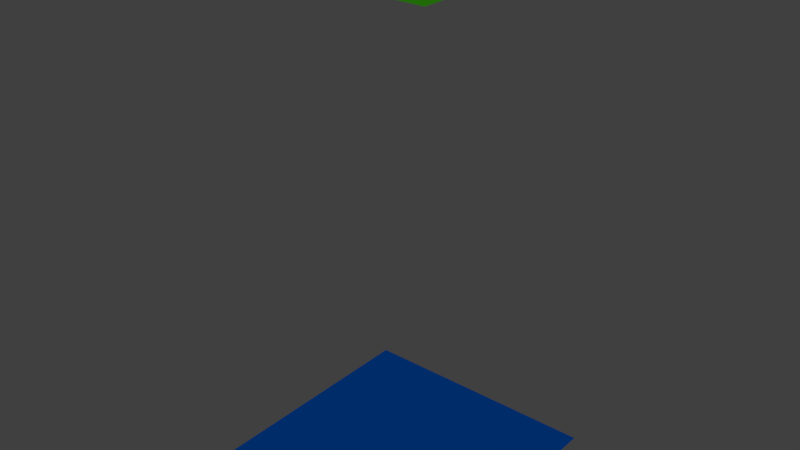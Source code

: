 # Source: shape.blend  (saved by Blender 2.67.0; exported with 4.5.12 LTS)
import bpy
from mathutils import Matrix  # noqa: F401  (used for matrix-valued properties, if any)

bpy.ops.wm.read_factory_settings(use_empty=True)
scene = bpy.context.scene
scene.name = 'Scene'

# ---- collections
col_collection_11 = bpy.data.collections.new('Collection 11'); scene.collection.children.link(col_collection_11)

# ---- materials (node trees are filled in below, after node groups)
mat_xa_notc_mis_dm1_shapes_world_innermat = bpy.data.materials.new('xa_notc_mis_dm1_shapes_world_innermat')
mat_xa_notc_mis_dm1_shapes_world_innermat.alpha_threshold = 0.0
mat_xa_notc_mis_dm1_shapes_world_innermat.use_transparent_shadow = False
mat_xa_notc_mis_dm1_shapes_world_innermat.diffuse_color = (0.0, 0.03864, 0.2203, 1.0)
mat_xa_notc_mis_dm1_shapes_world_innermat.roughness = 0.5
mat_xa_notc_mis_dm1_shapes_world_innermat.specular_intensity = 0.0
mat_xa_notc_mis_dm1_shapes_world_innermat.line_color = (0.0, 0.0, 0.0, 1.0)
mat_xa_notc_mis_dm1_shapes_world_outermat = bpy.data.materials.new('xa_notc_mis_dm1_shapes_world_outermat')
mat_xa_notc_mis_dm1_shapes_world_outermat.alpha_threshold = 0.0
mat_xa_notc_mis_dm1_shapes_world_outermat.use_transparent_shadow = False
mat_xa_notc_mis_dm1_shapes_world_outermat.diffuse_color = (0.02214, 0.2203, 0.003453, 1.0)
mat_xa_notc_mis_dm1_shapes_world_outermat.roughness = 0.5
mat_xa_notc_mis_dm1_shapes_world_outermat.specular_intensity = 0.0
mat_xa_notc_mis_dm1_shapes_world_outermat.line_color = (0.0, 0.0, 0.0, 1.0)

# ---- material node trees

# ---- world
world_world = bpy.data.worlds.new('World'); scene.world = world_world
world_world.color = (0.05088, 0.05088, 0.05088)
world_world.use_sun_shadow = False
world_world.sun_shadow_jitter_overblur = 0.0
world_world.cycles.sampling_method = 'MANUAL'
world_world.cycles.sample_map_resolution = 256

# ---- meshes
me_cube_002 = bpy.data.meshes.new('Cube.002')
me_cube_002.from_pydata([(-0.5, -0.5, -0.1), (-0.5, 0.5, -0.1), (0.5, 0.5, -0.1), (0.5, -0.5, -0.1)], [], [(0, 1, 2, 3)])
me_cube_002.polygons.foreach_set('use_smooth', [True] * 1)
_uv = me_cube_002.uv_layers.new(name='UVMap')
_uv.uv.foreach_set('vector', [0.0, 0.0, 1.0, 0.0, 1.0, 1.0, 0.0, 1.0])
me_cube_002.materials.append(mat_xa_notc_mis_dm1_shapes_world_innermat)
me_cube_002.use_remesh_preserve_volume = False
me_cube_002.use_remesh_preserve_attributes = False
me_cube_002.use_mirror_vertex_groups = False
me_cube_002.update()
me_cube_000 = bpy.data.meshes.new('Cube.000')
me_cube_000.from_pydata([(-0.5, -0.5, 1.9), (-0.5, 0.5, 1.9), (0.5, 0.5, 1.9), (0.5, -0.5, 1.9)], [], [(3, 2, 1, 0)])
me_cube_000.polygons.foreach_set('use_smooth', [True] * 1)
_uv = me_cube_000.uv_layers.new(name='UVMap')
_uv.uv.foreach_set('vector', [0.0, 0.0, 1.0, 0.0, 1.0, 1.0, 0.0, 1.0])
me_cube_000.materials.append(mat_xa_notc_mis_dm1_shapes_world_outermat)
me_cube_000.use_remesh_preserve_volume = False
me_cube_000.use_remesh_preserve_attributes = False
me_cube_000.use_mirror_vertex_groups = False
me_cube_000.update()

# ---- objects
ob_inner = bpy.data.objects.new('Inner', me_cube_002)
ob_outer = bpy.data.objects.new('Outer', me_cube_000)

# ---- transforms, parenting, visibility, modifiers, constraints
ob_inner.location = (0.0, 0.5, -1.9)
ob_inner.lineart.crease_threshold = 0.0
ob_outer.location = (0.0, 0.5, -1.9)
ob_outer.lineart.crease_threshold = 0.0

# ---- collection membership
col_collection_11.objects.link(ob_inner)
col_collection_11.objects.link(ob_outer)

# ---- scene / render settings (as saved in the file)
scene.frame_start = 1; scene.frame_end = 250; scene.frame_set(1)
scene.render.engine = 'BLENDER_EEVEE_NEXT'
scene.render.image_settings.color_mode = 'RGB'
scene.render.image_settings.compression = 90
scene.render.resolution_percentage = 50
scene.render.dither_intensity = 0.0
scene.render.bake_margin = 2
scene.render.bake_bias = 0.0
scene.cycles.use_denoising = False
scene.cycles.samples = 10
scene.cycles.sampling_pattern = 'TABULATED_SOBOL'
scene.cycles.light_sampling_threshold = 0.0
scene.cycles.use_adaptive_sampling = False
scene.cycles.use_light_tree = False
scene.cycles.blur_glossy = 0.0
scene.cycles.volume_bounces = 1
scene.cycles.pixel_filter_type = 'GAUSSIAN'
scene.cycles.sample_clamp_indirect = 0.0
scene.view_settings.view_transform = 'Standard'
bpy.context.view_layer.update()

# ---- added for rendering (the .blend has no active camera and no usable light): camera, sun
cam_auto = bpy.data.cameras.new('AutoCamera')
cam_auto.lens = 50.0
cam_auto.sensor_width = 36.0
cam_auto.clip_end = 1000.0
ob_auto_camera = bpy.data.objects.new('AutoCamera', cam_auto)
scene.collection.objects.link(ob_auto_camera)
ob_auto_camera.location = (2.26633, -2.21959, 0.813063)
ob_auto_camera.rotation_euler = (1.09748, -7.21219e-08, 0.694738)
scene.camera = ob_auto_camera
light_auto_sun = bpy.data.lights.new('AutoSun', 'SUN')
light_auto_sun.energy = 3.0
light_auto_sun.angle = 0.0523599
ob_auto_sun = bpy.data.objects.new('AutoSun', light_auto_sun)
scene.collection.objects.link(ob_auto_sun)
ob_auto_sun.rotation_euler = (0.872665, 0.174533, 0.523599)
bpy.context.view_layer.update()
